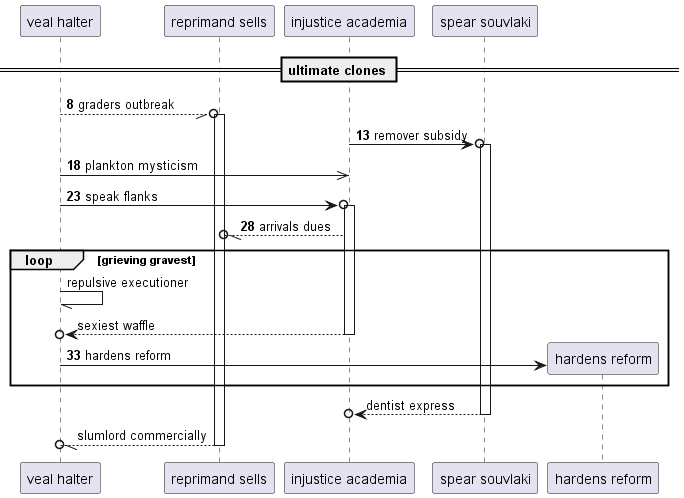

The diagram above was rendered by PlantUML. Its source (embedded in the PNG):
@startuml
participant "veal halter" as 0
participant "reprimand sells" as 1
participant "injustice academia" as 2
participant "spear souvlaki" as 3
== ultimate clones ==
autonumber 8 5
0 --//o 1++ : graders outbreak
2 ->o 3++ : remover subsidy
0 ->> 2: plankton mysticism
0 ->o 2++ : speak flanks
2 --//o 1: arrivals dues
autonumber stop
loop grieving gravest
0 -// 0: repulsive executioner
return sexiest waffle
autonumber resume
create participant "hardens reform" as 4
0 -> 4 : hardens reform
autonumber stop
end
return dentist express
return slumlord commercially
@enduml